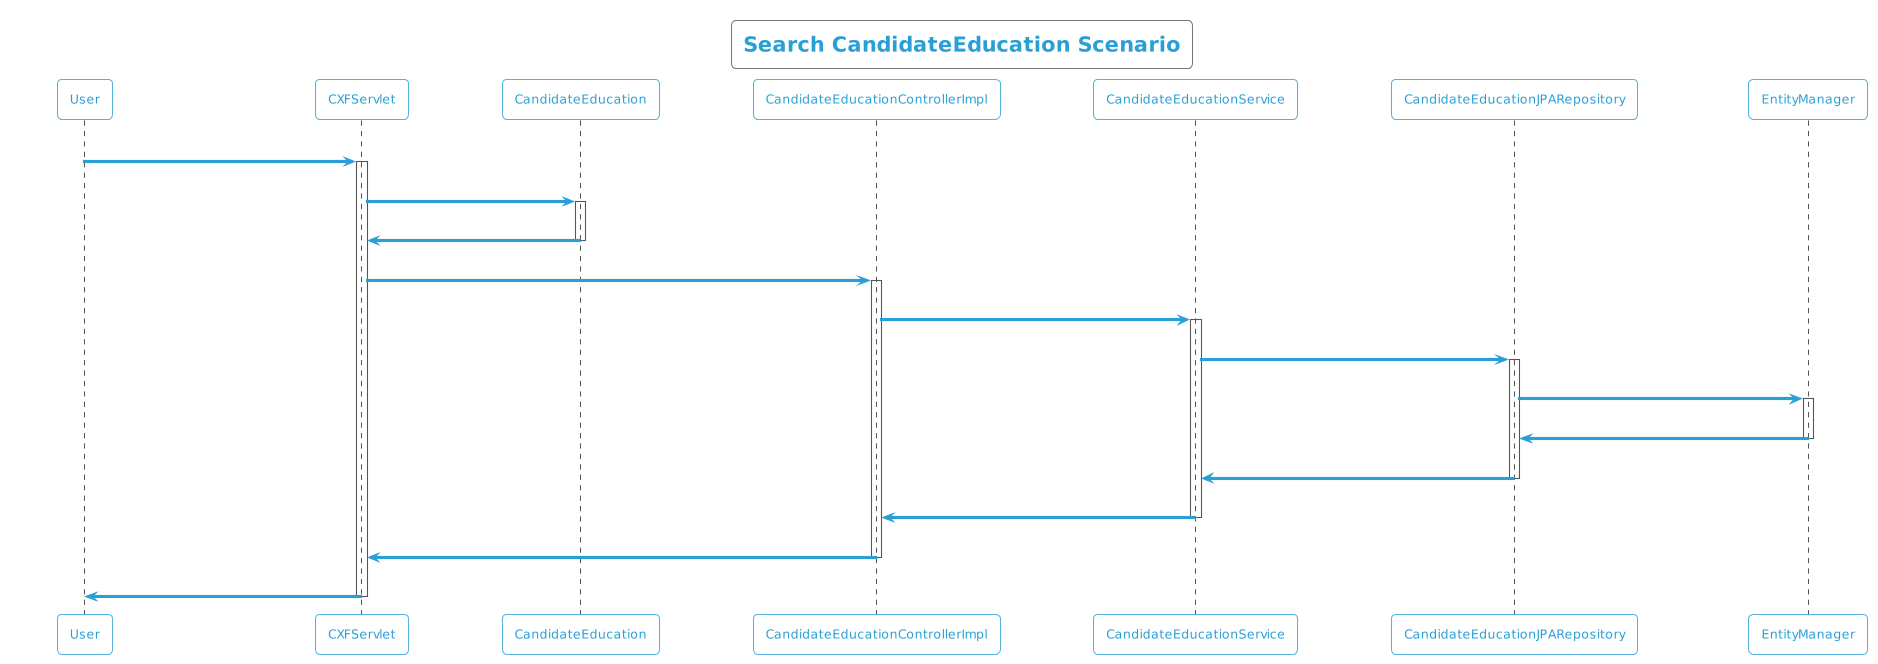

The diagram above was rendered by PlantUML. Its source (embedded in the PNG):
@startuml
!theme cyborg-outline
title Search CandidateEducation Scenario
participant User
User -> CXFServlet: GET, CandidateEducation
activate CXFServlet
CXFServlet -> CandidateEducation: << search >>
activate CandidateEducation
CandidateEducation -> CXFServlet: << instance >>
deactivate CandidateEducation
CXFServlet -> CandidateEducationControllerImpl: search(:CandidateEducation)
activate CandidateEducationControllerImpl
CandidateEducationControllerImpl -> CandidateEducationService: search(:CandidateEducation)
activate CandidateEducationService
CandidateEducationService -> CandidateEducationJPARepository: search(:CandidateEducation)
activate CandidateEducationJPARepository
CandidateEducationJPARepository -> EntityManager: response(:CandidateEducation)
activate EntityManager
EntityManager -> CandidateEducationJPARepository: << persisted CandidateEducation >>
deactivate EntityManager
CandidateEducationJPARepository -> CandidateEducationService: << persisted CandidateEducation >>
deactivate CandidateEducationJPARepository
CandidateEducationService -> CandidateEducationControllerImpl: << persisted CandidateEducation >>
deactivate CandidateEducationService
CandidateEducationControllerImpl -> CXFServlet: << persisted CandidateEducation >>
deactivate CandidateEducationControllerImpl
CXFServlet -> User: marshalled CandidateEducation XML
deactivate CXFServlet
@enduml